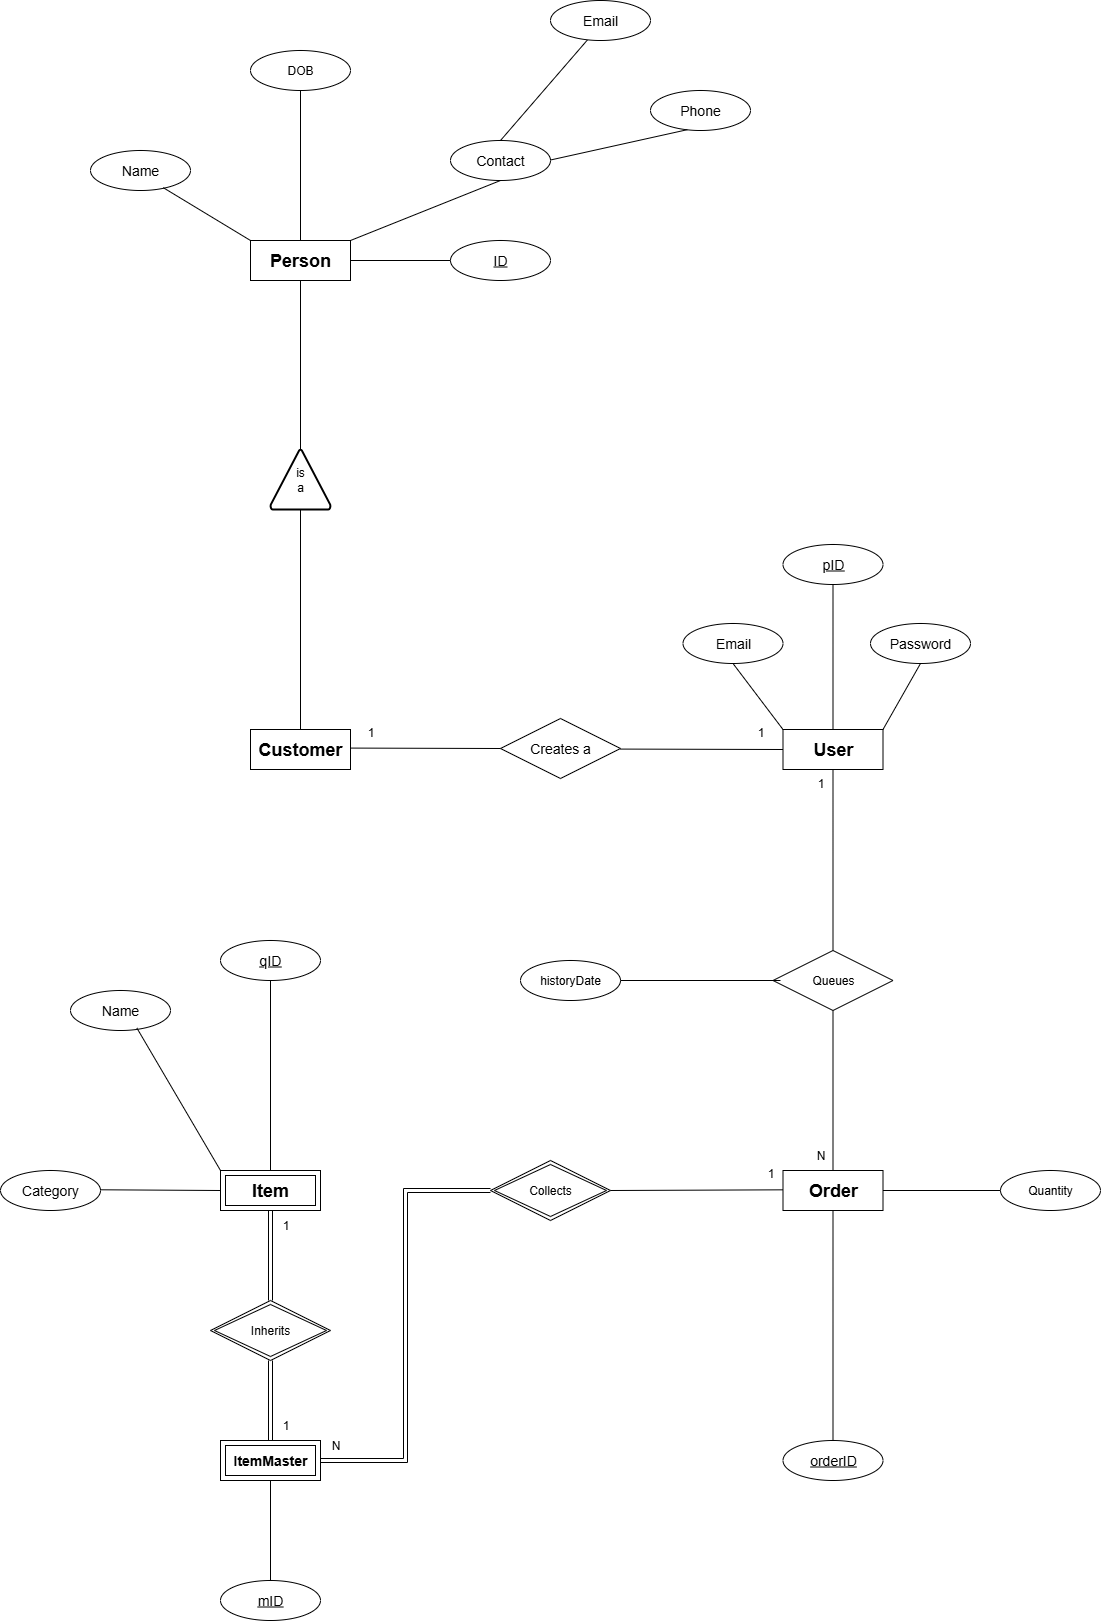

The diagram above was exported from draw.io. Its source (the exported page's mxGraphModel, read from the mxfile embedded in the PNG):
<mxGraphModel dx="389" dy="3439" grid="1" gridSize="10" guides="1" tooltips="1" connect="1" arrows="1" fold="1" page="1" pageScale="1" pageWidth="1100" pageHeight="850" math="0" shadow="0">
  <root>
    <mxCell id="0" />
    <mxCell id="1" parent="0" />
    <mxCell id="oroMDPs8pCm9v9-UfEpR-18" value="&lt;font style=&quot;font-size: 18px;&quot;&gt;&lt;b&gt;Person&lt;/b&gt;&lt;/font&gt;" style="whiteSpace=wrap;html=1;align=center;" parent="1" vertex="1">
      <mxGeometry x="1350" y="-2280" width="100" height="40" as="geometry" />
    </mxCell>
    <mxCell id="oroMDPs8pCm9v9-UfEpR-20" value="&lt;font style=&quot;font-size: 14px;&quot;&gt;Name&lt;/font&gt;" style="ellipse;whiteSpace=wrap;html=1;align=center;" parent="1" vertex="1">
      <mxGeometry x="1190" y="-2370" width="100" height="40" as="geometry" />
    </mxCell>
    <mxCell id="oroMDPs8pCm9v9-UfEpR-22" value="&lt;font style=&quot;font-size: 14px;&quot;&gt;ID&lt;/font&gt;" style="ellipse;whiteSpace=wrap;html=1;align=center;fontStyle=4;" parent="1" vertex="1">
      <mxGeometry x="1550" y="-2280" width="100" height="40" as="geometry" />
    </mxCell>
    <mxCell id="oroMDPs8pCm9v9-UfEpR-24" value="&lt;font style=&quot;font-size: 14px;&quot;&gt;Contact&lt;/font&gt;" style="ellipse;whiteSpace=wrap;html=1;align=center;" parent="1" vertex="1">
      <mxGeometry x="1550" y="-2380" width="100" height="40" as="geometry" />
    </mxCell>
    <mxCell id="oroMDPs8pCm9v9-UfEpR-25" value="" style="endArrow=none;html=1;rounded=0;entryX=0;entryY=0;entryDx=0;entryDy=0;exitX=0.728;exitY=0.93;exitDx=0;exitDy=0;exitPerimeter=0;" parent="1" source="oroMDPs8pCm9v9-UfEpR-20" target="oroMDPs8pCm9v9-UfEpR-18" edge="1">
      <mxGeometry relative="1" as="geometry">
        <mxPoint x="1320" y="-2330" as="sourcePoint" />
        <mxPoint x="1480" y="-2330" as="targetPoint" />
      </mxGeometry>
    </mxCell>
    <mxCell id="oroMDPs8pCm9v9-UfEpR-26" value="" style="endArrow=none;html=1;rounded=0;entryX=0.5;entryY=1;entryDx=0;entryDy=0;exitX=1;exitY=0;exitDx=0;exitDy=0;" parent="1" source="oroMDPs8pCm9v9-UfEpR-18" target="oroMDPs8pCm9v9-UfEpR-24" edge="1">
      <mxGeometry relative="1" as="geometry">
        <mxPoint x="1430" y="-2280" as="sourcePoint" />
        <mxPoint x="1590" y="-2280" as="targetPoint" />
      </mxGeometry>
    </mxCell>
    <mxCell id="oroMDPs8pCm9v9-UfEpR-27" value="" style="endArrow=none;html=1;rounded=0;entryX=1;entryY=0.5;entryDx=0;entryDy=0;exitX=0;exitY=0.5;exitDx=0;exitDy=0;" parent="1" source="oroMDPs8pCm9v9-UfEpR-22" target="oroMDPs8pCm9v9-UfEpR-18" edge="1">
      <mxGeometry relative="1" as="geometry">
        <mxPoint x="1320" y="-2191" as="sourcePoint" />
        <mxPoint x="1480" y="-2191" as="targetPoint" />
      </mxGeometry>
    </mxCell>
    <mxCell id="oroMDPs8pCm9v9-UfEpR-39" value="&lt;font style=&quot;font-size: 18px;&quot;&gt;&lt;b&gt;User&lt;/b&gt;&lt;/font&gt;" style="whiteSpace=wrap;html=1;align=center;" parent="1" vertex="1">
      <mxGeometry x="1882.5" y="-1791" width="100" height="40" as="geometry" />
    </mxCell>
    <mxCell id="oroMDPs8pCm9v9-UfEpR-46" value="&lt;font style=&quot;font-size: 14px;&quot;&gt;pID&lt;/font&gt;" style="ellipse;whiteSpace=wrap;html=1;align=center;fontStyle=4;" parent="1" vertex="1">
      <mxGeometry x="1882.5" y="-1976" width="100" height="40" as="geometry" />
    </mxCell>
    <mxCell id="oroMDPs8pCm9v9-UfEpR-47" value="" style="endArrow=none;html=1;rounded=0;entryX=0.5;entryY=1;entryDx=0;entryDy=0;exitX=0.5;exitY=0;exitDx=0;exitDy=0;" parent="1" source="oroMDPs8pCm9v9-UfEpR-39" target="oroMDPs8pCm9v9-UfEpR-46" edge="1">
      <mxGeometry relative="1" as="geometry">
        <mxPoint x="1922.5" y="-1791" as="sourcePoint" />
        <mxPoint x="2082.5" y="-1791" as="targetPoint" />
      </mxGeometry>
    </mxCell>
    <mxCell id="oroMDPs8pCm9v9-UfEpR-54" value="" style="endArrow=none;html=1;rounded=0;entryX=0.5;entryY=1;entryDx=0;entryDy=0;" parent="1" target="oroMDPs8pCm9v9-UfEpR-18" edge="1">
      <mxGeometry relative="1" as="geometry">
        <mxPoint x="1400" y="-2071" as="sourcePoint" />
        <mxPoint x="1562.5" y="-2071" as="targetPoint" />
      </mxGeometry>
    </mxCell>
    <mxCell id="oroMDPs8pCm9v9-UfEpR-145" value="&lt;font style=&quot;font-size: 14px;&quot;&gt;Email&lt;/font&gt;" style="ellipse;whiteSpace=wrap;html=1;align=center;" parent="1" vertex="1">
      <mxGeometry x="1650" y="-2520" width="100" height="40" as="geometry" />
    </mxCell>
    <mxCell id="oroMDPs8pCm9v9-UfEpR-146" value="&lt;font style=&quot;font-size: 14px;&quot;&gt;Phone&lt;/font&gt;" style="ellipse;whiteSpace=wrap;html=1;align=center;" parent="1" vertex="1">
      <mxGeometry x="1750" y="-2430" width="100" height="40" as="geometry" />
    </mxCell>
    <mxCell id="oroMDPs8pCm9v9-UfEpR-147" value="" style="endArrow=none;html=1;rounded=0;entryX=0.368;entryY=0.99;entryDx=0;entryDy=0;entryPerimeter=0;exitX=0.5;exitY=0;exitDx=0;exitDy=0;" parent="1" source="oroMDPs8pCm9v9-UfEpR-24" target="oroMDPs8pCm9v9-UfEpR-145" edge="1">
      <mxGeometry relative="1" as="geometry">
        <mxPoint x="1610" y="-2381" as="sourcePoint" />
        <mxPoint x="1770" y="-2381" as="targetPoint" />
      </mxGeometry>
    </mxCell>
    <mxCell id="oroMDPs8pCm9v9-UfEpR-148" value="" style="endArrow=none;html=1;rounded=0;entryX=0.368;entryY=0.98;entryDx=0;entryDy=0;entryPerimeter=0;" parent="1" target="oroMDPs8pCm9v9-UfEpR-146" edge="1">
      <mxGeometry relative="1" as="geometry">
        <mxPoint x="1650" y="-2360.5" as="sourcePoint" />
        <mxPoint x="1810" y="-2360.5" as="targetPoint" />
      </mxGeometry>
    </mxCell>
    <mxCell id="ABwG1qlMiJbK5ZLCQ5sC-7" value="&lt;font style=&quot;font-size: 18px;&quot;&gt;&lt;b&gt;Order&lt;/b&gt;&lt;/font&gt;" style="whiteSpace=wrap;html=1;align=center;" parent="1" vertex="1">
      <mxGeometry x="1882.5" y="-1350" width="100" height="40" as="geometry" />
    </mxCell>
    <mxCell id="ABwG1qlMiJbK5ZLCQ5sC-8" value="&lt;font style=&quot;font-size: 14px;&quot;&gt;orderID&lt;/font&gt;" style="ellipse;whiteSpace=wrap;html=1;align=center;fontStyle=4;" parent="1" vertex="1">
      <mxGeometry x="1882.5" y="-1080" width="100" height="40" as="geometry" />
    </mxCell>
    <mxCell id="ABwG1qlMiJbK5ZLCQ5sC-9" value="" style="endArrow=none;html=1;rounded=0;entryX=0.5;entryY=1;entryDx=0;entryDy=0;exitX=0.5;exitY=0;exitDx=0;exitDy=0;" parent="1" target="ABwG1qlMiJbK5ZLCQ5sC-7" edge="1" source="ABwG1qlMiJbK5ZLCQ5sC-8">
      <mxGeometry relative="1" as="geometry">
        <mxPoint x="1865" y="-1080" as="sourcePoint" />
        <mxPoint x="2025" y="-1080" as="targetPoint" />
      </mxGeometry>
    </mxCell>
    <mxCell id="HOyTpp2gH4Ycrx3tGYGo-1" value="DOB" style="ellipse;whiteSpace=wrap;html=1;align=center;" vertex="1" parent="1">
      <mxGeometry x="1350" y="-2470" width="100" height="40" as="geometry" />
    </mxCell>
    <mxCell id="HOyTpp2gH4Ycrx3tGYGo-2" value="" style="endArrow=none;html=1;rounded=0;exitX=0.5;exitY=1;exitDx=0;exitDy=0;entryX=0.5;entryY=0;entryDx=0;entryDy=0;" edge="1" parent="1" source="HOyTpp2gH4Ycrx3tGYGo-1" target="oroMDPs8pCm9v9-UfEpR-18">
      <mxGeometry relative="1" as="geometry">
        <mxPoint x="1310" y="-2360.43" as="sourcePoint" />
        <mxPoint x="1470" y="-2360.43" as="targetPoint" />
      </mxGeometry>
    </mxCell>
    <mxCell id="HOyTpp2gH4Ycrx3tGYGo-3" value="&lt;font style=&quot;font-size: 14px;&quot;&gt;Password&lt;/font&gt;" style="ellipse;whiteSpace=wrap;html=1;align=center;" vertex="1" parent="1">
      <mxGeometry x="1970" y="-1897" width="100" height="40" as="geometry" />
    </mxCell>
    <mxCell id="HOyTpp2gH4Ycrx3tGYGo-4" value="&lt;font style=&quot;font-size: 14px;&quot;&gt;Email&lt;/font&gt;" style="ellipse;whiteSpace=wrap;html=1;align=center;" vertex="1" parent="1">
      <mxGeometry x="1782.5" y="-1897" width="100" height="40" as="geometry" />
    </mxCell>
    <mxCell id="HOyTpp2gH4Ycrx3tGYGo-5" value="" style="endArrow=none;html=1;rounded=0;exitX=0.5;exitY=1;exitDx=0;exitDy=0;" edge="1" parent="1" source="HOyTpp2gH4Ycrx3tGYGo-4">
      <mxGeometry relative="1" as="geometry">
        <mxPoint x="1722.5" y="-1791" as="sourcePoint" />
        <mxPoint x="1882.5" y="-1791" as="targetPoint" />
      </mxGeometry>
    </mxCell>
    <mxCell id="HOyTpp2gH4Ycrx3tGYGo-6" value="" style="endArrow=none;html=1;rounded=0;entryX=0.5;entryY=1;entryDx=0;entryDy=0;" edge="1" parent="1" target="HOyTpp2gH4Ycrx3tGYGo-3">
      <mxGeometry relative="1" as="geometry">
        <mxPoint x="1982.5" y="-1791" as="sourcePoint" />
        <mxPoint x="2142.5" y="-1791" as="targetPoint" />
      </mxGeometry>
    </mxCell>
    <mxCell id="HOyTpp2gH4Ycrx3tGYGo-7" value="&lt;font style=&quot;font-size: 18px;&quot;&gt;&lt;b&gt;Customer&lt;/b&gt;&lt;/font&gt;" style="whiteSpace=wrap;html=1;align=center;" vertex="1" parent="1">
      <mxGeometry x="1350" y="-1791" width="100" height="40" as="geometry" />
    </mxCell>
    <mxCell id="HOyTpp2gH4Ycrx3tGYGo-8" value="is&lt;div&gt;a&lt;/div&gt;" style="strokeWidth=2;html=1;shape=mxgraph.flowchart.extract_or_measurement;whiteSpace=wrap;" vertex="1" parent="1">
      <mxGeometry x="1370" y="-2071" width="60" height="60" as="geometry" />
    </mxCell>
    <mxCell id="HOyTpp2gH4Ycrx3tGYGo-9" value="" style="endArrow=none;html=1;rounded=0;entryX=0.5;entryY=0;entryDx=0;entryDy=0;exitX=0.5;exitY=1;exitDx=0;exitDy=0;exitPerimeter=0;" edge="1" parent="1" source="HOyTpp2gH4Ycrx3tGYGo-8" target="HOyTpp2gH4Ycrx3tGYGo-7">
      <mxGeometry relative="1" as="geometry">
        <mxPoint x="1400" y="-1971" as="sourcePoint" />
        <mxPoint x="1560" y="-1971" as="targetPoint" />
      </mxGeometry>
    </mxCell>
    <mxCell id="HOyTpp2gH4Ycrx3tGYGo-12" value="&lt;font style=&quot;font-size: 14px;&quot;&gt;Creates a&lt;/font&gt;" style="shape=rhombus;perimeter=rhombusPerimeter;whiteSpace=wrap;html=1;align=center;" vertex="1" parent="1">
      <mxGeometry x="1600" y="-1802" width="120" height="60" as="geometry" />
    </mxCell>
    <mxCell id="HOyTpp2gH4Ycrx3tGYGo-13" value="" style="endArrow=none;html=1;rounded=0;entryX=0;entryY=0.5;entryDx=0;entryDy=0;" edge="1" parent="1" target="HOyTpp2gH4Ycrx3tGYGo-12">
      <mxGeometry relative="1" as="geometry">
        <mxPoint x="1450" y="-1772.42" as="sourcePoint" />
        <mxPoint x="1540" y="-1771" as="targetPoint" />
      </mxGeometry>
    </mxCell>
    <mxCell id="HOyTpp2gH4Ycrx3tGYGo-14" value="" style="endArrow=none;html=1;rounded=0;entryX=0;entryY=0.5;entryDx=0;entryDy=0;" edge="1" parent="1" target="oroMDPs8pCm9v9-UfEpR-39">
      <mxGeometry relative="1" as="geometry">
        <mxPoint x="1720" y="-1771.42" as="sourcePoint" />
        <mxPoint x="1850" y="-1771" as="targetPoint" />
      </mxGeometry>
    </mxCell>
    <mxCell id="HOyTpp2gH4Ycrx3tGYGo-15" value="1" style="text;html=1;align=center;verticalAlign=middle;resizable=0;points=[];autosize=1;strokeColor=none;fillColor=none;" vertex="1" parent="1">
      <mxGeometry x="1455" y="-1803" width="30" height="30" as="geometry" />
    </mxCell>
    <mxCell id="HOyTpp2gH4Ycrx3tGYGo-16" value="1" style="text;html=1;align=center;verticalAlign=middle;resizable=0;points=[];autosize=1;strokeColor=none;fillColor=none;" vertex="1" parent="1">
      <mxGeometry x="1845" y="-1803" width="30" height="30" as="geometry" />
    </mxCell>
    <mxCell id="HOyTpp2gH4Ycrx3tGYGo-17" value="Queues" style="shape=rhombus;perimeter=rhombusPerimeter;whiteSpace=wrap;html=1;align=center;" vertex="1" parent="1">
      <mxGeometry x="1872.5" y="-1570" width="120" height="60" as="geometry" />
    </mxCell>
    <mxCell id="HOyTpp2gH4Ycrx3tGYGo-18" value="" style="endArrow=none;html=1;rounded=0;exitX=0.5;exitY=1;exitDx=0;exitDy=0;entryX=0.5;entryY=0;entryDx=0;entryDy=0;" edge="1" parent="1" source="oroMDPs8pCm9v9-UfEpR-39" target="HOyTpp2gH4Ycrx3tGYGo-17">
      <mxGeometry relative="1" as="geometry">
        <mxPoint x="1410" y="-1700" as="sourcePoint" />
        <mxPoint x="1570" y="-1700" as="targetPoint" />
      </mxGeometry>
    </mxCell>
    <mxCell id="HOyTpp2gH4Ycrx3tGYGo-19" value="" style="endArrow=none;html=1;rounded=0;entryX=0.5;entryY=0;entryDx=0;entryDy=0;exitX=0.5;exitY=1;exitDx=0;exitDy=0;" edge="1" parent="1" source="HOyTpp2gH4Ycrx3tGYGo-17" target="ABwG1qlMiJbK5ZLCQ5sC-7">
      <mxGeometry relative="1" as="geometry">
        <mxPoint x="1930" y="-1510" as="sourcePoint" />
        <mxPoint x="2090" y="-1510" as="targetPoint" />
      </mxGeometry>
    </mxCell>
    <mxCell id="HOyTpp2gH4Ycrx3tGYGo-20" value="1" style="text;html=1;align=center;verticalAlign=middle;resizable=0;points=[];autosize=1;strokeColor=none;fillColor=none;" vertex="1" parent="1">
      <mxGeometry x="1905" y="-1752" width="30" height="30" as="geometry" />
    </mxCell>
    <mxCell id="HOyTpp2gH4Ycrx3tGYGo-21" value="N" style="text;html=1;align=center;verticalAlign=middle;resizable=0;points=[];autosize=1;strokeColor=none;fillColor=none;" vertex="1" parent="1">
      <mxGeometry x="1905" y="-1380" width="30" height="30" as="geometry" />
    </mxCell>
    <mxCell id="HOyTpp2gH4Ycrx3tGYGo-26" style="edgeStyle=orthogonalEdgeStyle;rounded=0;orthogonalLoop=1;jettySize=auto;html=1;entryX=0;entryY=0.5;entryDx=0;entryDy=0;shape=link;exitX=1;exitY=0.5;exitDx=0;exitDy=0;" edge="1" parent="1" source="HOyTpp2gH4Ycrx3tGYGo-46" target="HOyTpp2gH4Ycrx3tGYGo-25">
      <mxGeometry relative="1" as="geometry" />
    </mxCell>
    <mxCell id="HOyTpp2gH4Ycrx3tGYGo-52" style="edgeStyle=orthogonalEdgeStyle;rounded=0;orthogonalLoop=1;jettySize=auto;html=1;shape=link;" edge="1" parent="1" source="HOyTpp2gH4Ycrx3tGYGo-24" target="HOyTpp2gH4Ycrx3tGYGo-47">
      <mxGeometry relative="1" as="geometry" />
    </mxCell>
    <mxCell id="HOyTpp2gH4Ycrx3tGYGo-24" value="&lt;font style=&quot;font-size: 18px;&quot;&gt;&lt;b&gt;Item&lt;/b&gt;&lt;/font&gt;" style="shape=ext;margin=3;double=1;whiteSpace=wrap;html=1;align=center;" vertex="1" parent="1">
      <mxGeometry x="1320" y="-1350" width="100" height="40" as="geometry" />
    </mxCell>
    <mxCell id="HOyTpp2gH4Ycrx3tGYGo-25" value="Collects" style="shape=rhombus;double=1;perimeter=rhombusPerimeter;whiteSpace=wrap;html=1;align=center;" vertex="1" parent="1">
      <mxGeometry x="1590" y="-1360" width="120" height="60" as="geometry" />
    </mxCell>
    <mxCell id="HOyTpp2gH4Ycrx3tGYGo-27" value="" style="endArrow=none;html=1;rounded=0;exitX=1;exitY=0.5;exitDx=0;exitDy=0;" edge="1" parent="1" source="HOyTpp2gH4Ycrx3tGYGo-25">
      <mxGeometry relative="1" as="geometry">
        <mxPoint x="1722.5" y="-1330.67" as="sourcePoint" />
        <mxPoint x="1882.5" y="-1330.67" as="targetPoint" />
      </mxGeometry>
    </mxCell>
    <mxCell id="HOyTpp2gH4Ycrx3tGYGo-29" value="Quantity" style="ellipse;whiteSpace=wrap;html=1;align=center;" vertex="1" parent="1">
      <mxGeometry x="2100" y="-1350" width="100" height="40" as="geometry" />
    </mxCell>
    <mxCell id="HOyTpp2gH4Ycrx3tGYGo-30" value="" style="endArrow=none;html=1;rounded=0;entryX=0;entryY=0.5;entryDx=0;entryDy=0;exitX=1;exitY=0.5;exitDx=0;exitDy=0;" edge="1" parent="1" source="ABwG1qlMiJbK5ZLCQ5sC-7" target="HOyTpp2gH4Ycrx3tGYGo-29">
      <mxGeometry relative="1" as="geometry">
        <mxPoint x="1650" y="-1300" as="sourcePoint" />
        <mxPoint x="1810" y="-1300" as="targetPoint" />
      </mxGeometry>
    </mxCell>
    <mxCell id="HOyTpp2gH4Ycrx3tGYGo-31" value="N" style="text;html=1;align=center;verticalAlign=middle;resizable=0;points=[];autosize=1;strokeColor=none;fillColor=none;" vertex="1" parent="1">
      <mxGeometry x="1420" y="-1090" width="30" height="30" as="geometry" />
    </mxCell>
    <mxCell id="HOyTpp2gH4Ycrx3tGYGo-32" value="1" style="text;html=1;align=center;verticalAlign=middle;resizable=0;points=[];autosize=1;strokeColor=none;fillColor=none;" vertex="1" parent="1">
      <mxGeometry x="1855" y="-1362" width="30" height="30" as="geometry" />
    </mxCell>
    <mxCell id="HOyTpp2gH4Ycrx3tGYGo-33" value="&lt;font style=&quot;font-size: 14px;&quot;&gt;qID&lt;/font&gt;" style="ellipse;whiteSpace=wrap;html=1;align=center;fontStyle=4;" vertex="1" parent="1">
      <mxGeometry x="1320" y="-1580" width="100" height="40" as="geometry" />
    </mxCell>
    <mxCell id="HOyTpp2gH4Ycrx3tGYGo-34" value="" style="endArrow=none;html=1;rounded=0;entryX=0.5;entryY=0;entryDx=0;entryDy=0;" edge="1" parent="1" target="HOyTpp2gH4Ycrx3tGYGo-24">
      <mxGeometry relative="1" as="geometry">
        <mxPoint x="1370" y="-1540" as="sourcePoint" />
        <mxPoint x="1660" y="-1360" as="targetPoint" />
      </mxGeometry>
    </mxCell>
    <mxCell id="HOyTpp2gH4Ycrx3tGYGo-36" value="&lt;font style=&quot;font-size: 14px;&quot;&gt;Name&lt;/font&gt;" style="ellipse;whiteSpace=wrap;html=1;align=center;" vertex="1" parent="1">
      <mxGeometry x="1170" y="-1530" width="100" height="40" as="geometry" />
    </mxCell>
    <mxCell id="HOyTpp2gH4Ycrx3tGYGo-37" value="" style="endArrow=none;html=1;rounded=0;exitX=0;exitY=0;exitDx=0;exitDy=0;entryX=0.664;entryY=0.939;entryDx=0;entryDy=0;entryPerimeter=0;" edge="1" parent="1" source="HOyTpp2gH4Ycrx3tGYGo-24" target="HOyTpp2gH4Ycrx3tGYGo-36">
      <mxGeometry relative="1" as="geometry">
        <mxPoint x="1325" y="-1220" as="sourcePoint" />
        <mxPoint x="1485" y="-1220" as="targetPoint" />
      </mxGeometry>
    </mxCell>
    <mxCell id="HOyTpp2gH4Ycrx3tGYGo-38" value="&lt;font style=&quot;font-size: 14px;&quot;&gt;Category&lt;/font&gt;" style="ellipse;whiteSpace=wrap;html=1;align=center;" vertex="1" parent="1">
      <mxGeometry x="1100" y="-1350" width="100" height="40" as="geometry" />
    </mxCell>
    <mxCell id="HOyTpp2gH4Ycrx3tGYGo-39" value="" style="endArrow=none;html=1;rounded=0;entryX=0;entryY=0.5;entryDx=0;entryDy=0;" edge="1" parent="1" target="HOyTpp2gH4Ycrx3tGYGo-24">
      <mxGeometry relative="1" as="geometry">
        <mxPoint x="1200" y="-1330.71" as="sourcePoint" />
        <mxPoint x="1310" y="-1331" as="targetPoint" />
      </mxGeometry>
    </mxCell>
    <mxCell id="HOyTpp2gH4Ycrx3tGYGo-41" value="historyDate" style="ellipse;whiteSpace=wrap;html=1;align=center;" vertex="1" parent="1">
      <mxGeometry x="1620" y="-1560" width="100" height="40" as="geometry" />
    </mxCell>
    <mxCell id="HOyTpp2gH4Ycrx3tGYGo-42" value="" style="endArrow=none;html=1;rounded=0;" edge="1" parent="1">
      <mxGeometry relative="1" as="geometry">
        <mxPoint x="1720" y="-1540" as="sourcePoint" />
        <mxPoint x="1880" y="-1540" as="targetPoint" />
      </mxGeometry>
    </mxCell>
    <mxCell id="HOyTpp2gH4Ycrx3tGYGo-46" value="&lt;font style=&quot;font-size: 14px;&quot;&gt;&lt;b style=&quot;&quot;&gt;ItemMaster&lt;/b&gt;&lt;/font&gt;" style="shape=ext;margin=3;double=1;whiteSpace=wrap;html=1;align=center;" vertex="1" parent="1">
      <mxGeometry x="1320" y="-1080" width="100" height="40" as="geometry" />
    </mxCell>
    <mxCell id="HOyTpp2gH4Ycrx3tGYGo-53" style="edgeStyle=orthogonalEdgeStyle;shape=link;rounded=0;orthogonalLoop=1;jettySize=auto;html=1;entryX=0.5;entryY=0;entryDx=0;entryDy=0;" edge="1" parent="1" source="HOyTpp2gH4Ycrx3tGYGo-47" target="HOyTpp2gH4Ycrx3tGYGo-46">
      <mxGeometry relative="1" as="geometry" />
    </mxCell>
    <mxCell id="HOyTpp2gH4Ycrx3tGYGo-47" value="Inherits" style="shape=rhombus;double=1;perimeter=rhombusPerimeter;whiteSpace=wrap;html=1;align=center;" vertex="1" parent="1">
      <mxGeometry x="1310" y="-1220" width="120" height="60" as="geometry" />
    </mxCell>
    <mxCell id="HOyTpp2gH4Ycrx3tGYGo-49" value="&lt;font style=&quot;font-size: 14px;&quot;&gt;mID&lt;/font&gt;" style="ellipse;whiteSpace=wrap;html=1;align=center;fontStyle=4;" vertex="1" parent="1">
      <mxGeometry x="1320" y="-940" width="100" height="40" as="geometry" />
    </mxCell>
    <mxCell id="HOyTpp2gH4Ycrx3tGYGo-54" value="1" style="text;html=1;align=center;verticalAlign=middle;resizable=0;points=[];autosize=1;strokeColor=none;fillColor=none;" vertex="1" parent="1">
      <mxGeometry x="1370" y="-1310" width="30" height="30" as="geometry" />
    </mxCell>
    <mxCell id="HOyTpp2gH4Ycrx3tGYGo-55" value="1" style="text;html=1;align=center;verticalAlign=middle;resizable=0;points=[];autosize=1;strokeColor=none;fillColor=none;" vertex="1" parent="1">
      <mxGeometry x="1370" y="-1110" width="30" height="30" as="geometry" />
    </mxCell>
    <mxCell id="HOyTpp2gH4Ycrx3tGYGo-56" value="" style="endArrow=none;html=1;rounded=0;entryX=0.5;entryY=1;entryDx=0;entryDy=0;" edge="1" parent="1" target="HOyTpp2gH4Ycrx3tGYGo-46">
      <mxGeometry relative="1" as="geometry">
        <mxPoint x="1370" y="-940" as="sourcePoint" />
        <mxPoint x="1530" y="-940" as="targetPoint" />
      </mxGeometry>
    </mxCell>
  </root>
</mxGraphModel>